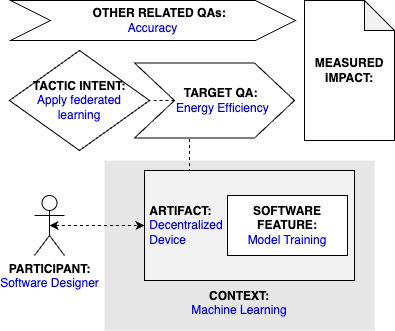

The diagram above was exported from draw.io. Its source (the exported page's mxGraphModel, read from the mxfile embedded in the PNG):
<mxGraphModel dx="1541" dy="897" grid="1" gridSize="10" guides="1" tooltips="1" connect="1" arrows="1" fold="1" page="1" pageScale="1" pageWidth="827" pageHeight="1169" math="0" shadow="0">
  <root>
    <mxCell id="0" />
    <mxCell id="1" parent="0" />
    <mxCell id="qT-0_r0VVRt_dCbUm55m-2" value="&lt;b&gt;PARTICIPANT:&lt;/b&gt;&lt;br&gt;&lt;font color=&quot;#0000de&quot;&gt;Software Designer&lt;/font&gt;" style="shape=umlActor;verticalLabelPosition=bottom;verticalAlign=top;html=1;outlineConnect=0;" parent="1" vertex="1">
      <mxGeometry x="185" y="225" width="30" height="60" as="geometry" />
    </mxCell>
    <mxCell id="qT-0_r0VVRt_dCbUm55m-3" value="&lt;br&gt;&lt;br&gt;&lt;br&gt;&lt;br&gt;&lt;br&gt;&lt;br&gt;&lt;br&gt;&lt;br&gt;&lt;b&gt;&lt;font color=&quot;#000000&quot;&gt;CONTEXT:&lt;/font&gt;&lt;/b&gt;&lt;br&gt;Machine Learning" style="rounded=0;whiteSpace=wrap;html=1;fontColor=#0000DE;fillColor=#E6E6E6;strokeColor=none;" parent="1" vertex="1">
      <mxGeometry x="255" y="190" width="270" height="170" as="geometry" />
    </mxCell>
    <mxCell id="0PLh7_-vrQbvHsDU2Hkp-3" style="edgeStyle=orthogonalEdgeStyle;rounded=0;orthogonalLoop=1;jettySize=auto;html=1;exitX=0.25;exitY=0;exitDx=0;exitDy=0;entryX=0.344;entryY=0.988;entryDx=0;entryDy=0;entryPerimeter=0;endArrow=none;endFill=0;dashed=1;" parent="1" source="qT-0_r0VVRt_dCbUm55m-4" target="qT-0_r0VVRt_dCbUm55m-9" edge="1">
      <mxGeometry relative="1" as="geometry" />
    </mxCell>
    <mxCell id="qT-0_r0VVRt_dCbUm55m-4" value="&lt;b&gt;&lt;font color=&quot;#000000&quot;&gt;&amp;nbsp;ARTIFACT:&lt;/font&gt;&lt;/b&gt;&lt;br&gt;&amp;nbsp;Decentralized&lt;br&gt;&amp;nbsp;Device" style="rounded=0;whiteSpace=wrap;html=1;fontColor=#0000DE;fillColor=#F2F2F2;align=left;" parent="1" vertex="1">
      <mxGeometry x="295" y="200" width="210" height="110" as="geometry" />
    </mxCell>
    <mxCell id="qT-0_r0VVRt_dCbUm55m-5" style="edgeStyle=orthogonalEdgeStyle;rounded=0;orthogonalLoop=1;jettySize=auto;html=1;exitX=0.5;exitY=0.5;exitDx=0;exitDy=0;exitPerimeter=0;entryX=0;entryY=0.5;entryDx=0;entryDy=0;fontColor=#0000DE;startArrow=classic;startFill=1;dashed=1;" parent="1" source="qT-0_r0VVRt_dCbUm55m-2" target="qT-0_r0VVRt_dCbUm55m-4" edge="1">
      <mxGeometry relative="1" as="geometry" />
    </mxCell>
    <mxCell id="qT-0_r0VVRt_dCbUm55m-7" value="&lt;b&gt;SOFTWARE&lt;br&gt;FEATURE:&lt;br&gt;&lt;/b&gt;&lt;font color=&quot;#0000ed&quot;&gt;Model Training&lt;/font&gt;" style="rounded=0;whiteSpace=wrap;html=1;fontColor=#000000;fillColor=#FFFFFF;" parent="1" vertex="1">
      <mxGeometry x="378" y="225" width="120" height="60" as="geometry" />
    </mxCell>
    <mxCell id="qT-0_r0VVRt_dCbUm55m-8" value="&lt;b&gt;&lt;font color=&quot;#000000&quot;&gt;TACTIC INTENT:&lt;/font&gt;&lt;/b&gt;&lt;br&gt;&lt;div&gt;Apply federated&lt;/div&gt;&lt;div&gt;learning&lt;/div&gt;" style="rhombus;whiteSpace=wrap;html=1;fontColor=#0000DE;fillColor=#FFFFFF;" parent="1" vertex="1">
      <mxGeometry x="160" y="80" width="140" height="100" as="geometry" />
    </mxCell>
    <mxCell id="0PLh7_-vrQbvHsDU2Hkp-4" style="edgeStyle=orthogonalEdgeStyle;rounded=0;orthogonalLoop=1;jettySize=auto;html=1;exitX=0;exitY=0.5;exitDx=0;exitDy=0;entryX=1;entryY=0.5;entryDx=0;entryDy=0;dashed=1;endArrow=none;endFill=0;" parent="1" source="qT-0_r0VVRt_dCbUm55m-9" target="qT-0_r0VVRt_dCbUm55m-8" edge="1">
      <mxGeometry relative="1" as="geometry" />
    </mxCell>
    <mxCell id="qT-0_r0VVRt_dCbUm55m-9" value="&lt;b&gt;&amp;nbsp; &amp;nbsp; TARGET QA:&lt;/b&gt;&lt;br&gt;&lt;font color=&quot;#0000de&quot;&gt;&amp;nbsp; &amp;nbsp; &amp;nbsp;Energy Efficiency&lt;/font&gt;" style="shape=step;perimeter=stepPerimeter;whiteSpace=wrap;html=1;fixedSize=1;fontColor=#000000;fillColor=#FFFFFF;size=40;" parent="1" vertex="1">
      <mxGeometry x="285" y="92.5" width="160" height="75" as="geometry" />
    </mxCell>
    <mxCell id="0PLh7_-vrQbvHsDU2Hkp-1" value="&lt;b&gt;&amp;nbsp; &amp;nbsp; OTHER RELATED QAs:&lt;br&gt;&lt;/b&gt;&lt;font color=&quot;#0000de&quot;&gt;Accuracy&lt;/font&gt;&lt;b&gt;&lt;br&gt;&lt;/b&gt;" style="shape=step;perimeter=stepPerimeter;whiteSpace=wrap;html=1;fixedSize=1;fontColor=#000000;fillColor=#FFFFFF;size=40;" parent="1" vertex="1">
      <mxGeometry x="161" y="30" width="285" height="40" as="geometry" />
    </mxCell>
    <mxCell id="0PLh7_-vrQbvHsDU2Hkp-2" value="&lt;b&gt;MEASURED&lt;/b&gt;&lt;br&gt;&lt;b&gt;IMPACT:&lt;br&gt;&lt;/b&gt;" style="shape=note;whiteSpace=wrap;html=1;backgroundOutline=1;darkOpacity=0.05;" parent="1" vertex="1">
      <mxGeometry x="455" y="30" width="90" height="140" as="geometry" />
    </mxCell>
  </root>
</mxGraphModel>